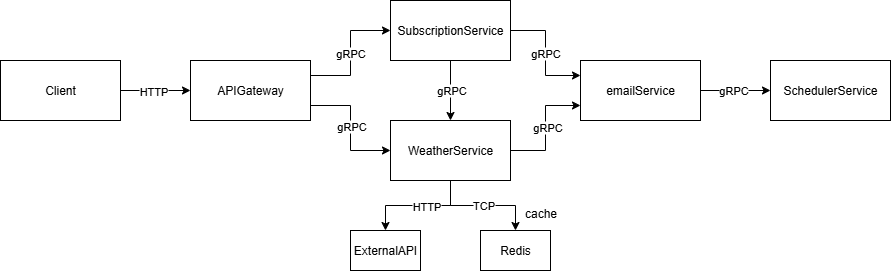

The diagram above was exported from draw.io. Its source (the exported page's mxGraphModel, read from the mxfile embedded in the PNG):
<mxGraphModel dx="942" dy="424" grid="1" gridSize="10" guides="1" tooltips="1" connect="1" arrows="1" fold="1" page="1" pageScale="1" pageWidth="827" pageHeight="1169" math="0" shadow="0">
  <root>
    <mxCell id="0" />
    <mxCell id="1" parent="0" />
    <mxCell id="4RH-9U8T-i771oCZ8Rl_-3" style="edgeStyle=orthogonalEdgeStyle;rounded=0;orthogonalLoop=1;jettySize=auto;html=1;exitX=1;exitY=0.5;exitDx=0;exitDy=0;entryX=0;entryY=0.5;entryDx=0;entryDy=0;" edge="1" parent="1" source="4RH-9U8T-i771oCZ8Rl_-1" target="4RH-9U8T-i771oCZ8Rl_-2">
      <mxGeometry relative="1" as="geometry" />
    </mxCell>
    <mxCell id="4RH-9U8T-i771oCZ8Rl_-4" value="HTTP" style="edgeLabel;html=1;align=center;verticalAlign=middle;resizable=0;points=[];" vertex="1" connectable="0" parent="4RH-9U8T-i771oCZ8Rl_-3">
      <mxGeometry x="-0.0738" relative="1" as="geometry">
        <mxPoint as="offset" />
      </mxGeometry>
    </mxCell>
    <mxCell id="4RH-9U8T-i771oCZ8Rl_-1" value="Client" style="rounded=0;whiteSpace=wrap;html=1;" vertex="1" parent="1">
      <mxGeometry x="120" y="140" width="120" height="60" as="geometry" />
    </mxCell>
    <mxCell id="4RH-9U8T-i771oCZ8Rl_-7" style="edgeStyle=orthogonalEdgeStyle;rounded=0;orthogonalLoop=1;jettySize=auto;html=1;exitX=1;exitY=0.75;exitDx=0;exitDy=0;entryX=0;entryY=0.5;entryDx=0;entryDy=0;" edge="1" parent="1" source="4RH-9U8T-i771oCZ8Rl_-2" target="4RH-9U8T-i771oCZ8Rl_-6">
      <mxGeometry relative="1" as="geometry" />
    </mxCell>
    <mxCell id="4RH-9U8T-i771oCZ8Rl_-10" value="gRPC" style="edgeLabel;html=1;align=center;verticalAlign=middle;resizable=0;points=[];" vertex="1" connectable="0" parent="4RH-9U8T-i771oCZ8Rl_-7">
      <mxGeometry x="-0.0451" relative="1" as="geometry">
        <mxPoint as="offset" />
      </mxGeometry>
    </mxCell>
    <mxCell id="4RH-9U8T-i771oCZ8Rl_-8" style="edgeStyle=orthogonalEdgeStyle;rounded=0;orthogonalLoop=1;jettySize=auto;html=1;exitX=1;exitY=0.25;exitDx=0;exitDy=0;entryX=0;entryY=0.5;entryDx=0;entryDy=0;" edge="1" parent="1" source="4RH-9U8T-i771oCZ8Rl_-2" target="4RH-9U8T-i771oCZ8Rl_-5">
      <mxGeometry relative="1" as="geometry" />
    </mxCell>
    <mxCell id="4RH-9U8T-i771oCZ8Rl_-9" value="gRPC" style="edgeLabel;html=1;align=center;verticalAlign=middle;resizable=0;points=[];" vertex="1" connectable="0" parent="4RH-9U8T-i771oCZ8Rl_-8">
      <mxGeometry x="0.0131" y="1" relative="1" as="geometry">
        <mxPoint as="offset" />
      </mxGeometry>
    </mxCell>
    <mxCell id="4RH-9U8T-i771oCZ8Rl_-2" value="APIGateway" style="rounded=0;whiteSpace=wrap;html=1;" vertex="1" parent="1">
      <mxGeometry x="310" y="140" width="120" height="60" as="geometry" />
    </mxCell>
    <mxCell id="4RH-9U8T-i771oCZ8Rl_-11" style="edgeStyle=orthogonalEdgeStyle;rounded=0;orthogonalLoop=1;jettySize=auto;html=1;exitX=0.5;exitY=1;exitDx=0;exitDy=0;entryX=0.5;entryY=0;entryDx=0;entryDy=0;" edge="1" parent="1" source="4RH-9U8T-i771oCZ8Rl_-5" target="4RH-9U8T-i771oCZ8Rl_-6">
      <mxGeometry relative="1" as="geometry" />
    </mxCell>
    <mxCell id="4RH-9U8T-i771oCZ8Rl_-12" value="gRPC" style="edgeLabel;html=1;align=center;verticalAlign=middle;resizable=0;points=[];" vertex="1" connectable="0" parent="4RH-9U8T-i771oCZ8Rl_-11">
      <mxGeometry x="-0.044" relative="1" as="geometry">
        <mxPoint as="offset" />
      </mxGeometry>
    </mxCell>
    <mxCell id="4RH-9U8T-i771oCZ8Rl_-14" style="edgeStyle=orthogonalEdgeStyle;rounded=0;orthogonalLoop=1;jettySize=auto;html=1;exitX=1;exitY=0.5;exitDx=0;exitDy=0;entryX=0;entryY=0.25;entryDx=0;entryDy=0;" edge="1" parent="1" source="4RH-9U8T-i771oCZ8Rl_-5" target="4RH-9U8T-i771oCZ8Rl_-13">
      <mxGeometry relative="1" as="geometry" />
    </mxCell>
    <mxCell id="4RH-9U8T-i771oCZ8Rl_-17" value="gRPC" style="edgeLabel;html=1;align=center;verticalAlign=middle;resizable=0;points=[];" vertex="1" connectable="0" parent="4RH-9U8T-i771oCZ8Rl_-14">
      <mxGeometry x="-0.0143" y="-1" relative="1" as="geometry">
        <mxPoint as="offset" />
      </mxGeometry>
    </mxCell>
    <mxCell id="4RH-9U8T-i771oCZ8Rl_-5" value="SubscriptionService" style="rounded=0;whiteSpace=wrap;html=1;" vertex="1" parent="1">
      <mxGeometry x="510" y="80" width="120" height="60" as="geometry" />
    </mxCell>
    <mxCell id="4RH-9U8T-i771oCZ8Rl_-15" style="edgeStyle=orthogonalEdgeStyle;rounded=0;orthogonalLoop=1;jettySize=auto;html=1;exitX=1;exitY=0.5;exitDx=0;exitDy=0;entryX=0;entryY=0.75;entryDx=0;entryDy=0;" edge="1" parent="1" source="4RH-9U8T-i771oCZ8Rl_-6" target="4RH-9U8T-i771oCZ8Rl_-13">
      <mxGeometry relative="1" as="geometry" />
    </mxCell>
    <mxCell id="4RH-9U8T-i771oCZ8Rl_-16" value="gRPC" style="edgeLabel;html=1;align=center;verticalAlign=middle;resizable=0;points=[];" vertex="1" connectable="0" parent="4RH-9U8T-i771oCZ8Rl_-15">
      <mxGeometry x="0.0317" y="-1" relative="1" as="geometry">
        <mxPoint as="offset" />
      </mxGeometry>
    </mxCell>
    <mxCell id="4RH-9U8T-i771oCZ8Rl_-19" style="edgeStyle=orthogonalEdgeStyle;rounded=0;orthogonalLoop=1;jettySize=auto;html=1;exitX=0.5;exitY=1;exitDx=0;exitDy=0;entryX=0.5;entryY=0;entryDx=0;entryDy=0;" edge="1" parent="1" source="4RH-9U8T-i771oCZ8Rl_-6" target="4RH-9U8T-i771oCZ8Rl_-18">
      <mxGeometry relative="1" as="geometry" />
    </mxCell>
    <mxCell id="4RH-9U8T-i771oCZ8Rl_-20" value="HTTP" style="edgeLabel;html=1;align=center;verticalAlign=middle;resizable=0;points=[];" vertex="1" connectable="0" parent="4RH-9U8T-i771oCZ8Rl_-19">
      <mxGeometry x="-0.1328" relative="1" as="geometry">
        <mxPoint as="offset" />
      </mxGeometry>
    </mxCell>
    <mxCell id="4RH-9U8T-i771oCZ8Rl_-22" style="edgeStyle=orthogonalEdgeStyle;rounded=0;orthogonalLoop=1;jettySize=auto;html=1;exitX=0.5;exitY=1;exitDx=0;exitDy=0;" edge="1" parent="1" source="4RH-9U8T-i771oCZ8Rl_-6" target="4RH-9U8T-i771oCZ8Rl_-21">
      <mxGeometry relative="1" as="geometry" />
    </mxCell>
    <mxCell id="4RH-9U8T-i771oCZ8Rl_-23" value="TCP" style="edgeLabel;html=1;align=center;verticalAlign=middle;resizable=0;points=[];" vertex="1" connectable="0" parent="4RH-9U8T-i771oCZ8Rl_-22">
      <mxGeometry x="-0.0143" y="1" relative="1" as="geometry">
        <mxPoint as="offset" />
      </mxGeometry>
    </mxCell>
    <mxCell id="4RH-9U8T-i771oCZ8Rl_-6" value="WeatherService" style="rounded=0;whiteSpace=wrap;html=1;" vertex="1" parent="1">
      <mxGeometry x="510" y="200" width="120" height="60" as="geometry" />
    </mxCell>
    <mxCell id="4RH-9U8T-i771oCZ8Rl_-26" style="edgeStyle=orthogonalEdgeStyle;rounded=0;orthogonalLoop=1;jettySize=auto;html=1;exitX=1;exitY=0.5;exitDx=0;exitDy=0;entryX=0;entryY=0.5;entryDx=0;entryDy=0;" edge="1" parent="1" source="4RH-9U8T-i771oCZ8Rl_-13" target="4RH-9U8T-i771oCZ8Rl_-25">
      <mxGeometry relative="1" as="geometry" />
    </mxCell>
    <mxCell id="4RH-9U8T-i771oCZ8Rl_-27" value="gRPC" style="edgeLabel;html=1;align=center;verticalAlign=middle;resizable=0;points=[];" vertex="1" connectable="0" parent="4RH-9U8T-i771oCZ8Rl_-26">
      <mxGeometry x="-0.0949" y="1" relative="1" as="geometry">
        <mxPoint as="offset" />
      </mxGeometry>
    </mxCell>
    <mxCell id="4RH-9U8T-i771oCZ8Rl_-13" value="emailService" style="rounded=0;whiteSpace=wrap;html=1;" vertex="1" parent="1">
      <mxGeometry x="700" y="140" width="120" height="60" as="geometry" />
    </mxCell>
    <mxCell id="4RH-9U8T-i771oCZ8Rl_-18" value="ExternalAPI" style="rounded=0;whiteSpace=wrap;html=1;" vertex="1" parent="1">
      <mxGeometry x="470" y="310" width="70" height="40" as="geometry" />
    </mxCell>
    <mxCell id="4RH-9U8T-i771oCZ8Rl_-21" value="Redis" style="rounded=0;whiteSpace=wrap;html=1;" vertex="1" parent="1">
      <mxGeometry x="600" y="310" width="70" height="40" as="geometry" />
    </mxCell>
    <mxCell id="4RH-9U8T-i771oCZ8Rl_-24" value="cache" style="text;html=1;align=center;verticalAlign=middle;resizable=0;points=[];autosize=1;strokeColor=none;fillColor=none;" vertex="1" parent="1">
      <mxGeometry x="630" y="278" width="60" height="30" as="geometry" />
    </mxCell>
    <mxCell id="4RH-9U8T-i771oCZ8Rl_-25" value="SchedulerService" style="rounded=0;whiteSpace=wrap;html=1;" vertex="1" parent="1">
      <mxGeometry x="890" y="140" width="120" height="60" as="geometry" />
    </mxCell>
  </root>
</mxGraphModel>